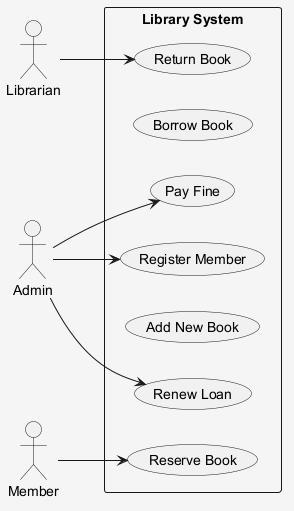

The diagram above was rendered by PlantUML. Its source (embedded in the PNG):
@startuml
skinparam shadowing false
skinparam backgroundColor #F5F5F5
left to right direction
actor "Librarian" as Librarian
actor "Admin" as Admin
actor "Member" as Member
rectangle "Library System" {
  usecase "Pay Fine" as UC_PayFine
  usecase "Borrow Book" as UC_BorrowBook
  usecase "Register Member" as UC_RegisterMember
  usecase "Reserve Book" as UC_ReserveBook
  usecase "Add New Book" as UC_AddNewBook
  usecase "Renew Loan" as UC_RenewLoan
  usecase "Return Book" as UC_ReturnBook
}
Librarian --> UC_ReturnBook
Admin --> UC_RegisterMember
Admin --> UC_PayFine
Admin --> UC_RenewLoan
Member --> UC_ReserveBook
@enduml